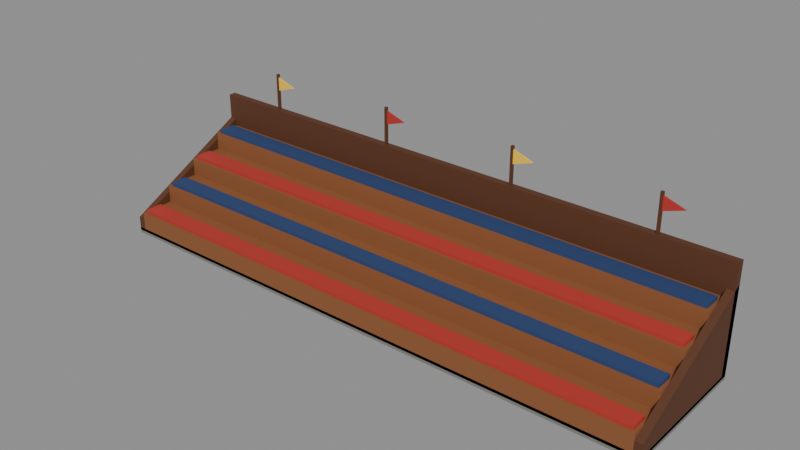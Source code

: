 # Source: stands-4x1.blend  (saved by Blender 5.2.45; exported with 4.5.12 LTS)
import bpy
from mathutils import Matrix  # noqa: F401  (used for matrix-valued properties, if any)

bpy.ops.wm.read_factory_settings(use_empty=True)
scene = bpy.context.scene
scene.name = 'Scene'

# ---- collections
col_col_lowpoly = bpy.data.collections.new('COL_LowPoly'); scene.collection.children.link(col_col_lowpoly)

# ---- images (referenced by path relative to the original .blend; pixels are not part of the script)
import os
ASSET_DIR = os.environ.get("B2B_ASSET_DIR", "")  # directory of the original .blend (textures are referenced by path, not embedded)
HERE = os.path.dirname(os.path.abspath(__file__))  # packed textures are extracted next to this script under _unpacked/

def load_image(name, relpath, width, height, colorspace="sRGB"):
    """Load a texture the original file referenced (path relative to the .blend, or extracted next to this script)."""
    p = next((c for c in (os.path.join(HERE, relpath), os.path.join(ASSET_DIR, relpath)) if relpath and os.path.exists(c)), "")
    if p:
        img = bpy.data.images.load(p, check_existing=True)
        img.name = name
    else:  # same state as the original file: an image datablock whose file is absent (Cycles renders it pink)
        img = bpy.data.images.new(name, width, height)
        img.source = "FILE"
        img.filepath = "//" + (relpath or name)
    img.colorspace_settings.name = colorspace
    return img
img_stands4x1_basecolor = load_image('Stands4x1_BaseColor', '_unpacked/Stands4x1_BaseColor.e7de4bf6.png', 128, 80, 'sRGB')
img_stands4x1_maskmap = load_image('Stands4x1_MaskMap', '_unpacked/Stands4x1_MaskMap.c8b804b1.png', 128, 80, 'Non-Color')

# ---- materials (node trees are filled in below, after node groups)
mat_m_stands4x1 = bpy.data.materials.new('M_Stands4x1')

# ---- material node trees
mat_m_stands4x1.use_nodes = True; mat_m_stands4x1.node_tree.nodes.clear()
_N = mat_m_stands4x1.node_tree.nodes; _L = mat_m_stands4x1.node_tree.links
n0 = _N.new('ShaderNodeBsdfPrincipled'); n0.name = 'Principled BSDF'; n0.location = (-200, 100)
n0.inputs[10].default_value = 0.005
n1 = _N.new('ShaderNodeOutputMaterial'); n1.name = 'Material Output'; n1.location = (200, 100)
n2 = _N.new('ShaderNodeTexImage'); n2.name = 'Image Texture'; n2.location = (0, 0)
n2.image = img_stands4x1_basecolor
n2.interpolation = 'Closest'
n3 = _N.new('ShaderNodeTexImage'); n3.name = 'Image Texture.001'; n3.location = (0, 0)
n3.image = img_stands4x1_maskmap
n3.interpolation = 'Closest'
n4 = _N.new('ShaderNodeSeparateColor'); n4.name = 'Separate Color'; n4.location = (0, 0)
n5 = _N.new('ShaderNodeMath'); n5.name = 'Math'; n5.location = (0, 0)
n5.operation = 'SUBTRACT'
n5.inputs[0].default_value = 1.0
_L.new(n0.outputs[0], n1.inputs[0])
_L.new(n2.outputs[0], n0.inputs[0])
_L.new(n3.outputs[0], n4.inputs[0])
_L.new(n4.outputs[0], n0.inputs[1])
_L.new(n3.outputs[1], n5.inputs[1])
_L.new(n5.outputs[0], n0.inputs[2])
n1.is_active_output = True

# ---- meshes
me_stands4x1 = bpy.data.meshes.new('Stands4x1')
me_stands4x1.from_pydata([(-1.98, -0.48, 0.0), (1.98, -0.48, 0.0), (1.98, 0.48, 0.0), (-1.98, 0.48, 0.0), (-1.98, -0.48, 0.04), (1.98, -0.48, 0.04), (1.98, 0.48, 0.04), (-1.98, 0.48, 0.04), (-1.93, -0.48, 0.02), (1.93, -0.48, 0.02), (1.93, -0.24, 0.02), (-1.93, -0.24, 0.02), (-1.93, -0.48, 0.165), (1.93, -0.48, 0.165), (1.93, -0.24, 0.165), (-1.93, -0.24, 0.165), (-1.91, -0.4632, 0.165), (1.91, -0.4632, 0.165), (1.91, -0.3432, 0.165), (-1.91, -0.3432, 0.165), (-1.91, -0.4632, 0.19), (1.91, -0.4632, 0.19), (1.91, -0.3432, 0.19), (-1.91, -0.3432, 0.19), (-1.93, -0.24, 0.02), (1.93, -0.24, 0.02), (1.93, 0.0, 0.02), (-1.93, 0.0, 0.02), (-1.93, -0.24, 0.29), (1.93, -0.24, 0.29), (1.93, 0.0, 0.29), (-1.93, 0.0, 0.29), (-1.91, -0.2232, 0.29), (1.91, -0.2232, 0.29), (1.91, -0.1032, 0.29), (-1.91, -0.1032, 0.29), (-1.91, -0.2232, 0.315), (1.91, -0.2232, 0.315), (1.91, -0.1032, 0.315), (-1.91, -0.1032, 0.315), (-1.93, 0.0, 0.02), (1.93, 0.0, 0.02), (1.93, 0.24, 0.02), (-1.93, 0.24, 0.02), (-1.93, 0.0, 0.415), (1.93, 0.0, 0.415), (1.93, 0.24, 0.415), (-1.93, 0.24, 0.415), (-1.91, 0.0168, 0.415), (1.91, 0.0168, 0.415), (1.91, 0.1368, 0.415), (-1.91, 0.1368, 0.415), (-1.91, 0.0168, 0.44), (1.91, 0.0168, 0.44), (1.91, 0.1368, 0.44), (-1.91, 0.1368, 0.44), (-1.93, 0.24, 0.02), (1.93, 0.24, 0.02), (1.93, 0.48, 0.02), (-1.93, 0.48, 0.02), (-1.93, 0.24, 0.54), (1.93, 0.24, 0.54), (1.93, 0.48, 0.54), (-1.93, 0.48, 0.54), (-1.91, 0.2568, 0.54), (1.91, 0.2568, 0.54), (1.91, 0.3768, 0.54), (-1.91, 0.3768, 0.54), (-1.91, 0.2568, 0.565), (1.91, 0.2568, 0.565), (1.91, 0.3768, 0.565), (-1.91, 0.3768, 0.565), (-1.93, -0.48, 0.02), (-1.93, 0.48, 0.02), (-1.93, 0.48, 0.62), (-1.93, -0.48, 0.12), (-1.98, -0.48, 0.02), (-1.98, 0.48, 0.02), (-1.98, 0.48, 0.62), (-1.98, -0.48, 0.12), (1.98, -0.48, 0.02), (1.98, 0.48, 0.02), (1.98, 0.48, 0.62), (1.98, -0.48, 0.12), (1.93, -0.48, 0.02), (1.93, 0.48, 0.02), (1.93, 0.48, 0.62), (1.93, -0.48, 0.12), (-1.98, 0.43, 0.02), (1.98, 0.43, 0.02), (1.98, 0.48, 0.02), (-1.98, 0.48, 0.02), (-1.98, 0.43, 0.77), (1.98, 0.43, 0.77), (1.98, 0.48, 0.77), (-1.98, 0.48, 0.77), (-1.494, 0.446, 0.75), (-1.476, 0.446, 0.75), (-1.476, 0.464, 0.75), (-1.494, 0.464, 0.75), (-1.494, 0.446, 1.03), (-1.476, 0.446, 1.03), (-1.476, 0.464, 1.03), (-1.494, 0.464, 1.03), (-1.485, 0.45, 0.91), (-1.335, 0.45, 0.96), (-1.485, 0.45, 1.01), (-1.485, 0.46, 0.91), (-1.335, 0.46, 0.96), (-1.485, 0.46, 1.01), (-0.504, 0.446, 0.75), (-0.486, 0.446, 0.75), (-0.486, 0.464, 0.75), (-0.504, 0.464, 0.75), (-0.504, 0.446, 1.03), (-0.486, 0.446, 1.03), (-0.486, 0.464, 1.03), (-0.504, 0.464, 1.03), (-0.495, 0.45, 0.91), (-0.345, 0.45, 0.96), (-0.495, 0.45, 1.01), (-0.495, 0.46, 0.91), (-0.345, 0.46, 0.96), (-0.495, 0.46, 1.01), (0.486, 0.446, 0.75), (0.504, 0.446, 0.75), (0.504, 0.464, 0.75), (0.486, 0.464, 0.75), (0.486, 0.446, 1.03), (0.504, 0.446, 1.03), (0.504, 0.464, 1.03), (0.486, 0.464, 1.03), (0.495, 0.45, 0.91), (0.645, 0.45, 0.96), (0.495, 0.45, 1.01), (0.495, 0.46, 0.91), (0.645, 0.46, 0.96), (0.495, 0.46, 1.01), (1.476, 0.446, 0.75), (1.494, 0.446, 0.75), (1.494, 0.464, 0.75), (1.476, 0.464, 0.75), (1.476, 0.446, 1.03), (1.494, 0.446, 1.03), (1.494, 0.464, 1.03), (1.476, 0.464, 1.03), (1.485, 0.45, 0.91), (1.635, 0.45, 0.96), (1.485, 0.45, 1.01), (1.485, 0.46, 0.91), (1.635, 0.46, 0.96), (1.485, 0.46, 1.01)], [], [(0, 3, 2, 1), (4, 5, 6, 7), (0, 1, 5, 4), (1, 2, 6, 5), (2, 3, 7, 6), (3, 0, 4, 7), (8, 11, 10, 9), (12, 13, 14, 15), (8, 9, 13, 12), (9, 10, 14, 13), (10, 11, 15, 14), (11, 8, 12, 15), (16, 19, 18, 17), (20, 21, 22, 23), (16, 17, 21, 20), (17, 18, 22, 21), (18, 19, 23, 22), (19, 16, 20, 23), (24, 27, 26, 25), (28, 29, 30, 31), (24, 25, 29, 28), (25, 26, 30, 29), (26, 27, 31, 30), (27, 24, 28, 31), (32, 35, 34, 33), (36, 37, 38, 39), (32, 33, 37, 36), (33, 34, 38, 37), (34, 35, 39, 38), (35, 32, 36, 39), (40, 43, 42, 41), (44, 45, 46, 47), (40, 41, 45, 44), (41, 42, 46, 45), (42, 43, 47, 46), (43, 40, 44, 47), (48, 51, 50, 49), (52, 53, 54, 55), (48, 49, 53, 52), (49, 50, 54, 53), (50, 51, 55, 54), (51, 48, 52, 55), (56, 59, 58, 57), (60, 61, 62, 63), (56, 57, 61, 60), (57, 58, 62, 61), (58, 59, 63, 62), (59, 56, 60, 63), (64, 67, 66, 65), (68, 69, 70, 71), (64, 65, 69, 68), (65, 66, 70, 69), (66, 67, 71, 70), (67, 64, 68, 71), (73, 75, 72), (79, 77, 76), (72, 76, 77, 73), (73, 77, 78, 74), (74, 78, 79, 75), (75, 79, 76, 72), (73, 74, 75), (79, 78, 77), (81, 83, 80), (87, 85, 84), (80, 84, 85, 81), (81, 85, 86, 82), (82, 86, 87, 83), (83, 87, 84, 80), (81, 82, 83), (87, 86, 85), (88, 91, 90, 89), (92, 93, 94, 95), (88, 89, 93, 92), (89, 90, 94, 93), (90, 91, 95, 94), (91, 88, 92, 95), (96, 99, 98, 97), (100, 101, 102, 103), (96, 97, 101, 100), (97, 98, 102, 101), (98, 99, 103, 102), (99, 96, 100, 103), (104, 105, 106), (109, 108, 107), (104, 107, 108, 105), (105, 108, 109, 106), (106, 109, 107, 104), (110, 113, 112, 111), (114, 115, 116, 117), (110, 111, 115, 114), (111, 112, 116, 115), (112, 113, 117, 116), (113, 110, 114, 117), (118, 119, 120), (123, 122, 121), (118, 121, 122, 119), (119, 122, 123, 120), (120, 123, 121, 118), (124, 127, 126, 125), (128, 129, 130, 131), (124, 125, 129, 128), (125, 126, 130, 129), (126, 127, 131, 130), (127, 124, 128, 131), (132, 133, 134), (137, 136, 135), (132, 135, 136, 133), (133, 136, 137, 134), (134, 137, 135, 132), (138, 141, 140, 139), (142, 143, 144, 145), (138, 139, 143, 142), (139, 140, 144, 143), (140, 141, 145, 144), (141, 138, 142, 145), (146, 147, 148), (151, 150, 149), (146, 149, 150, 147), (147, 150, 151, 148), (148, 151, 149, 146)])
_uv = me_stands4x1.uv_layers.new(name='UVMap')
_uv.uv.foreach_set('vector', [0.4375, 0.3, 0.4375, 0.3, 0.4375, 0.3, 0.4375, 0.3, 0.4375, 0.3, 0.4375, 0.3, 0.4375, 0.3, 0.4375, 0.3, 0.4375, 0.3, 0.4375, 0.3, 0.4375, 0.3, 0.4375, 0.3, 0.4375, 0.3, 0.4375, 0.3, 0.4375, 0.3, 0.4375, 0.3, 0.4375, 0.3, 0.4375, 0.3, 0.4375, 0.3, 0.4375, 0.3, 0.4375, 0.3, 0.4375, 0.3, 0.4375, 0.3, 0.4375, 0.3, 0.3125, 0.5, 0.3125, 0.5, 0.3125, 0.5, 0.3125, 0.5, 0.3125, 0.5, 0.3125, 0.5, 0.3125, 0.5, 0.3125, 0.5, 0.3125, 0.5, 0.3125, 0.5, 0.3125, 0.5, 0.3125, 0.5, 0.3125, 0.5, 0.3125, 0.5, 0.3125, 0.5, 0.3125, 0.5, 0.3125, 0.5, 0.3125, 0.5, 0.3125, 0.5, 0.3125, 0.5, 0.3125, 0.5, 0.3125, 0.5, 0.3125, 0.5, 0.3125, 0.5, 0.8125, 0.5, 0.8125, 0.5, 0.8125, 0.5, 0.8125, 0.5, 0.8125, 0.5, 0.8125, 0.5, 0.8125, 0.5, 0.8125, 0.5, 0.8125, 0.5, 0.8125, 0.5, 0.8125, 0.5, 0.8125, 0.5, 0.8125, 0.5, 0.8125, 0.5, 0.8125, 0.5, 0.8125, 0.5, 0.8125, 0.5, 0.8125, 0.5, 0.8125, 0.5, 0.8125, 0.5, 0.8125, 0.5, 0.8125, 0.5, 0.8125, 0.5, 0.8125, 0.5, 0.3125, 0.5, 0.3125, 0.5, 0.3125, 0.5, 0.3125, 0.5, 0.3125, 0.5, 0.3125, 0.5, 0.3125, 0.5, 0.3125, 0.5, 0.3125, 0.5, 0.3125, 0.5, 0.3125, 0.5, 0.3125, 0.5, 0.3125, 0.5, 0.3125, 0.5, 0.3125, 0.5, 0.3125, 0.5, 0.3125, 0.5, 0.3125, 0.5, 0.3125, 0.5, 0.3125, 0.5, 0.3125, 0.5, 0.3125, 0.5, 0.3125, 0.5, 0.3125, 0.5, 0.9375, 0.5, 0.9375, 0.5, 0.9375, 0.5, 0.9375, 0.5, 0.9375, 0.5, 0.9375, 0.5, 0.9375, 0.5, 0.9375, 0.5, 0.9375, 0.5, 0.9375, 0.5, 0.9375, 0.5, 0.9375, 0.5, 0.9375, 0.5, 0.9375, 0.5, 0.9375, 0.5, 0.9375, 0.5, 0.9375, 0.5, 0.9375, 0.5, 0.9375, 0.5, 0.9375, 0.5, 0.9375, 0.5, 0.9375, 0.5, 0.9375, 0.5, 0.9375, 0.5, 0.3125, 0.5, 0.3125, 0.5, 0.3125, 0.5, 0.3125, 0.5, 0.3125, 0.5, 0.3125, 0.5, 0.3125, 0.5, 0.3125, 0.5, 0.3125, 0.5, 0.3125, 0.5, 0.3125, 0.5, 0.3125, 0.5, 0.3125, 0.5, 0.3125, 0.5, 0.3125, 0.5, 0.3125, 0.5, 0.3125, 0.5, 0.3125, 0.5, 0.3125, 0.5, 0.3125, 0.5, 0.3125, 0.5, 0.3125, 0.5, 0.3125, 0.5, 0.3125, 0.5, 0.8125, 0.5, 0.8125, 0.5, 0.8125, 0.5, 0.8125, 0.5, 0.8125, 0.5, 0.8125, 0.5, 0.8125, 0.5, 0.8125, 0.5, 0.8125, 0.5, 0.8125, 0.5, 0.8125, 0.5, 0.8125, 0.5, 0.8125, 0.5, 0.8125, 0.5, 0.8125, 0.5, 0.8125, 0.5, 0.8125, 0.5, 0.8125, 0.5, 0.8125, 0.5, 0.8125, 0.5, 0.8125, 0.5, 0.8125, 0.5, 0.8125, 0.5, 0.8125, 0.5, 0.3125, 0.5, 0.3125, 0.5, 0.3125, 0.5, 0.3125, 0.5, 0.3125, 0.5, 0.3125, 0.5, 0.3125, 0.5, 0.3125, 0.5, 0.3125, 0.5, 0.3125, 0.5, 0.3125, 0.5, 0.3125, 0.5, 0.3125, 0.5, 0.3125, 0.5, 0.3125, 0.5, 0.3125, 0.5, 0.3125, 0.5, 0.3125, 0.5, 0.3125, 0.5, 0.3125, 0.5, 0.3125, 0.5, 0.3125, 0.5, 0.3125, 0.5, 0.3125, 0.5, 0.9375, 0.5, 0.9375, 0.5, 0.9375, 0.5, 0.9375, 0.5, 0.9375, 0.5, 0.9375, 0.5, 0.9375, 0.5, 0.9375, 0.5, 0.9375, 0.5, 0.9375, 0.5, 0.9375, 0.5, 0.9375, 0.5, 0.9375, 0.5, 0.9375, 0.5, 0.9375, 0.5, 0.9375, 0.5, 0.9375, 0.5, 0.9375, 0.5, 0.9375, 0.5, 0.9375, 0.5, 0.9375, 0.5, 0.9375, 0.5, 0.9375, 0.5, 0.9375, 0.5, 0.4375, 0.5, 0.4375, 0.5, 0.4375, 0.5, 0.4375, 0.5, 0.4375, 0.5, 0.4375, 0.5, 0.4375, 0.5, 0.4375, 0.5, 0.4375, 0.5, 0.4375, 0.5, 0.4375, 0.5, 0.4375, 0.5, 0.4375, 0.5, 0.4375, 0.5, 0.4375, 0.5, 0.4375, 0.5, 0.4375, 0.5, 0.4375, 0.5, 0.4375, 0.5, 0.4375, 0.5, 0.4375, 0.5, 0.4375, 0.5, 0.4375, 0.5, 0.4375, 0.5, 0.4375, 0.5, 0.4375, 0.5, 0.4375, 0.5, 0.4375, 0.5, 0.4375, 0.5, 0.4375, 0.5, 0.4375, 0.5, 0.4375, 0.5, 0.4375, 0.5, 0.4375, 0.5, 0.4375, 0.5, 0.4375, 0.5, 0.4375, 0.5, 0.4375, 0.5, 0.4375, 0.5, 0.4375, 0.5, 0.4375, 0.5, 0.4375, 0.5, 0.4375, 0.5, 0.4375, 0.5, 0.4375, 0.5, 0.4375, 0.5, 0.4375, 0.5, 0.4375, 0.5, 0.4375, 0.5, 0.4375, 0.5, 0.4375, 0.5, 0.4375, 0.5, 0.4375, 0.5, 0.4375, 0.5, 0.4375, 0.5, 0.4375, 0.5, 0.4375, 0.5, 0.4375, 0.5, 0.4375, 0.5, 0.4375, 0.5, 0.4375, 0.5, 0.4375, 0.5, 0.4375, 0.5, 0.4375, 0.5, 0.4375, 0.5, 0.4375, 0.5, 0.4375, 0.5, 0.4375, 0.5, 0.4375, 0.5, 0.4375, 0.5, 0.4375, 0.5, 0.4375, 0.5, 0.4375, 0.5, 0.4375, 0.5, 0.4375, 0.5, 0.4375, 0.5, 0.4375, 0.5, 0.4375, 0.5, 0.4375, 0.5, 0.4375, 0.5, 0.4375, 0.5, 0.4375, 0.5, 0.4375, 0.5, 0.4375, 0.5, 0.4375, 0.5, 0.4375, 0.5, 0.4375, 0.5, 0.4375, 0.5, 0.4375, 0.5, 0.4375, 0.5, 0.4375, 0.5, 0.4375, 0.5, 0.4375, 0.5, 0.4375, 0.5, 0.4375, 0.5, 0.4375, 0.5, 0.4375, 0.5, 0.4375, 0.5, 0.4375, 0.5, 0.4375, 0.5, 0.4375, 0.5, 0.4375, 0.5, 0.4375, 0.5, 0.4375, 0.5, 0.0625, 0.3, 0.0625, 0.3, 0.0625, 0.3, 0.0625, 0.3, 0.0625, 0.3, 0.0625, 0.3, 0.0625, 0.3, 0.0625, 0.3, 0.0625, 0.3, 0.0625, 0.3, 0.0625, 0.3, 0.0625, 0.3, 0.0625, 0.3, 0.0625, 0.3, 0.0625, 0.3, 0.0625, 0.3, 0.0625, 0.3, 0.0625, 0.3, 0.4375, 0.5, 0.4375, 0.5, 0.4375, 0.5, 0.4375, 0.5, 0.4375, 0.5, 0.4375, 0.5, 0.4375, 0.5, 0.4375, 0.5, 0.4375, 0.5, 0.4375, 0.5, 0.4375, 0.5, 0.4375, 0.5, 0.4375, 0.5, 0.4375, 0.5, 0.4375, 0.5, 0.4375, 0.5, 0.4375, 0.5, 0.4375, 0.5, 0.4375, 0.5, 0.4375, 0.5, 0.4375, 0.5, 0.4375, 0.5, 0.4375, 0.5, 0.4375, 0.5, 0.8125, 0.5, 0.8125, 0.5, 0.8125, 0.5, 0.8125, 0.5, 0.8125, 0.5, 0.8125, 0.5, 0.8125, 0.5, 0.8125, 0.5, 0.8125, 0.5, 0.8125, 0.5, 0.8125, 0.5, 0.8125, 0.5, 0.8125, 0.5, 0.8125, 0.5, 0.8125, 0.5, 0.8125, 0.5, 0.8125, 0.5, 0.8125, 0.5, 0.4375, 0.5, 0.4375, 0.5, 0.4375, 0.5, 0.4375, 0.5, 0.4375, 0.5, 0.4375, 0.5, 0.4375, 0.5, 0.4375, 0.5, 0.4375, 0.5, 0.4375, 0.5, 0.4375, 0.5, 0.4375, 0.5, 0.4375, 0.5, 0.4375, 0.5, 0.4375, 0.5, 0.4375, 0.5, 0.4375, 0.5, 0.4375, 0.5, 0.4375, 0.5, 0.4375, 0.5, 0.4375, 0.5, 0.4375, 0.5, 0.4375, 0.5, 0.4375, 0.5, 0.0625, 0.3, 0.0625, 0.3, 0.0625, 0.3, 0.0625, 0.3, 0.0625, 0.3, 0.0625, 0.3, 0.0625, 0.3, 0.0625, 0.3, 0.0625, 0.3, 0.0625, 0.3, 0.0625, 0.3, 0.0625, 0.3, 0.0625, 0.3, 0.0625, 0.3, 0.0625, 0.3, 0.0625, 0.3, 0.0625, 0.3, 0.0625, 0.3, 0.4375, 0.5, 0.4375, 0.5, 0.4375, 0.5, 0.4375, 0.5, 0.4375, 0.5, 0.4375, 0.5, 0.4375, 0.5, 0.4375, 0.5, 0.4375, 0.5, 0.4375, 0.5, 0.4375, 0.5, 0.4375, 0.5, 0.4375, 0.5, 0.4375, 0.5, 0.4375, 0.5, 0.4375, 0.5, 0.4375, 0.5, 0.4375, 0.5, 0.4375, 0.5, 0.4375, 0.5, 0.4375, 0.5, 0.4375, 0.5, 0.4375, 0.5, 0.4375, 0.5, 0.8125, 0.5, 0.8125, 0.5, 0.8125, 0.5, 0.8125, 0.5, 0.8125, 0.5, 0.8125, 0.5, 0.8125, 0.5, 0.8125, 0.5, 0.8125, 0.5, 0.8125, 0.5, 0.8125, 0.5, 0.8125, 0.5, 0.8125, 0.5, 0.8125, 0.5, 0.8125, 0.5, 0.8125, 0.5, 0.8125, 0.5, 0.8125, 0.5])
me_stands4x1.materials.append(mat_m_stands4x1)
me_stands4x1.update()

# ---- objects
ob_stands4x1 = bpy.data.objects.new('Stands4x1', me_stands4x1)

# ---- transforms, parenting, visibility, modifiers, constraints
ob_stands4x1.location = (0.0, 0.0, 0.0)

# ---- collection membership
col_col_lowpoly.objects.link(ob_stands4x1)

# ---- scene / render settings (as saved in the file)
scene.frame_start = 1; scene.frame_end = 250; scene.frame_set(1)
scene.render.engine = 'BLENDER_EEVEE_NEXT'
scene.render.bake_bias = 0.0
scene.render.bake_samples = 0
scene.render.compositor_device = 'GPU'
scene.eevee.use_volume_custom_range = False
scene.eevee.fast_gi_thickness_near = 0.1
scene.eevee.fast_gi_thickness_far = 0.0
scene.eevee.ray_tracing_options.screen_trace_thickness = 0.1
bpy.context.view_layer.update()

# ---- added for rendering (the .blend has no active camera and no usable light): camera, sun + grey world if the file has none
cam_auto = bpy.data.cameras.new('AutoCamera')
cam_auto.lens = 50.0
cam_auto.sensor_width = 36.0
cam_auto.clip_end = 1000.0
ob_auto_camera = bpy.data.objects.new('AutoCamera', cam_auto)
scene.collection.objects.link(ob_auto_camera)
ob_auto_camera.location = (3.8886, -4.66632, 3.62588)
ob_auto_camera.rotation_euler = (1.09748, -7.21219e-08, 0.694738)
scene.camera = ob_auto_camera
light_auto_sun = bpy.data.lights.new('AutoSun', 'SUN')
light_auto_sun.energy = 3.0
light_auto_sun.angle = 0.0523599
ob_auto_sun = bpy.data.objects.new('AutoSun', light_auto_sun)
scene.collection.objects.link(ob_auto_sun)
ob_auto_sun.rotation_euler = (0.872665, 0.174533, 0.523599)
if scene.world is None:
    world_auto = bpy.data.worlds.new('AutoWorld')
    world_auto.color = (0.3, 0.3, 0.3)
    scene.world = world_auto
bpy.context.view_layer.update()

